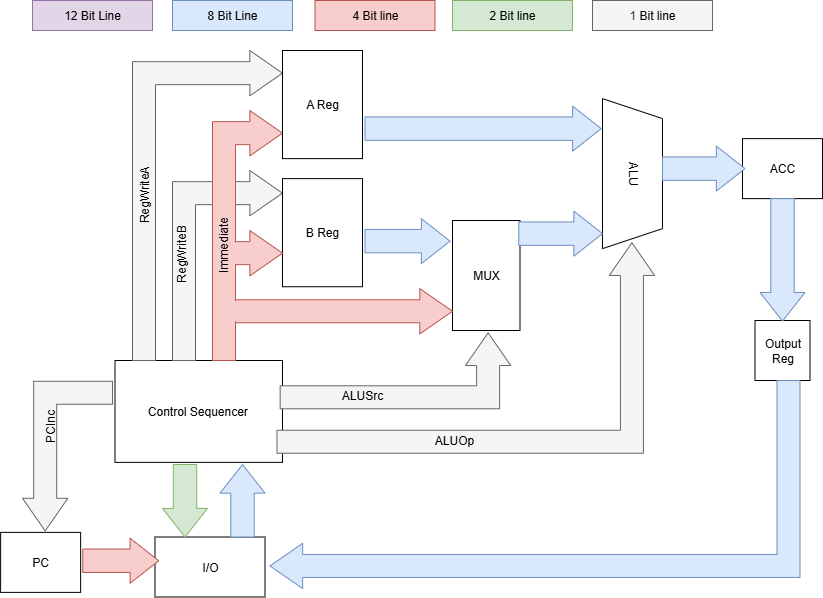

The diagram above was exported from draw.io. Its source (the exported page's mxGraphModel, read from the mxfile embedded in the PNG):
<mxGraphModel dx="1048" dy="735" grid="1" gridSize="10" guides="1" tooltips="1" connect="1" arrows="1" fold="1" page="1" pageScale="1" pageWidth="850" pageHeight="1100" math="0" shadow="0">
  <root>
    <mxCell id="0" />
    <mxCell id="1" parent="0" />
    <mxCell id="NfcSsQMi3NhONJh1nJ07-16" value="I/O" style="rounded=0;whiteSpace=wrap;html=1;" parent="1" vertex="1">
      <mxGeometry x="162.5" y="556.5" width="110" height="60" as="geometry" />
    </mxCell>
    <mxCell id="NfcSsQMi3NhONJh1nJ07-23" value="Control Sequencer&amp;nbsp;" style="rounded=0;whiteSpace=wrap;html=1;" parent="1" vertex="1">
      <mxGeometry x="122.5" y="380" width="167.5" height="101.88" as="geometry" />
    </mxCell>
    <mxCell id="jbKzcmA_Kpm-u2o6Ux2O-21" value="Output Reg" style="rounded=0;whiteSpace=wrap;html=1;" parent="1" vertex="1">
      <mxGeometry x="762.5" y="340" width="55" height="60" as="geometry" />
    </mxCell>
    <mxCell id="jbKzcmA_Kpm-u2o6Ux2O-22" value="" style="html=1;shadow=0;dashed=0;align=center;verticalAlign=middle;shape=mxgraph.arrows2.bendArrow;dy=11.5;dx=32.67;notch=0;arrowHead=45.33;rounded=0;fillColor=#dae8fc;strokeColor=#6c8ebf;rotation=-180;" parent="1" vertex="1">
      <mxGeometry x="277.5" y="400" width="530" height="208.12" as="geometry" />
    </mxCell>
    <mxCell id="jbKzcmA_Kpm-u2o6Ux2O-31" value="ACC" style="rounded=0;whiteSpace=wrap;html=1;" parent="1" vertex="1">
      <mxGeometry x="750" y="158.12" width="80" height="60" as="geometry" />
    </mxCell>
    <mxCell id="jbKzcmA_Kpm-u2o6Ux2O-40" value="12 Bit Line" style="rounded=0;whiteSpace=wrap;html=1;fillColor=#e1d5e7;strokeColor=#9673a6;" parent="1" vertex="1">
      <mxGeometry x="40" y="20.000000000000004" width="120" height="30" as="geometry" />
    </mxCell>
    <mxCell id="jbKzcmA_Kpm-u2o6Ux2O-41" value="8 Bit Line" style="rounded=0;whiteSpace=wrap;html=1;fillColor=#dae8fc;strokeColor=#6c8ebf;" parent="1" vertex="1">
      <mxGeometry x="180" y="20.000000000000004" width="120" height="30" as="geometry" />
    </mxCell>
    <mxCell id="jbKzcmA_Kpm-u2o6Ux2O-42" value="4 Bit line" style="rounded=0;whiteSpace=wrap;html=1;fillColor=#f8cecc;strokeColor=#b85450;" parent="1" vertex="1">
      <mxGeometry x="322.5" y="20.000000000000004" width="120" height="30" as="geometry" />
    </mxCell>
    <mxCell id="jbKzcmA_Kpm-u2o6Ux2O-43" value="2 Bit line" style="rounded=0;whiteSpace=wrap;html=1;fillColor=#d5e8d4;strokeColor=#82b366;" parent="1" vertex="1">
      <mxGeometry x="460" y="20.000000000000004" width="120" height="30" as="geometry" />
    </mxCell>
    <mxCell id="jbKzcmA_Kpm-u2o6Ux2O-44" value="1&lt;span style=&quot;background-color: transparent; color: light-dark(rgb(0, 0, 0), rgb(255, 255, 255));&quot;&gt;&amp;nbsp;Bit line&lt;/span&gt;" style="rounded=0;whiteSpace=wrap;html=1;fillColor=#f5f5f5;strokeColor=#666666;fontColor=#333333;" parent="1" vertex="1">
      <mxGeometry x="600" y="20.000000000000004" width="120" height="30" as="geometry" />
    </mxCell>
    <mxCell id="xJfxLQjvneZkX2xxyTPW-2" value="MUX" style="rounded=0;whiteSpace=wrap;html=1;" vertex="1" parent="1">
      <mxGeometry x="460" y="240" width="67.5" height="110" as="geometry" />
    </mxCell>
    <mxCell id="xJfxLQjvneZkX2xxyTPW-4" value="ALU" style="shape=trapezoid;perimeter=trapezoidPerimeter;whiteSpace=wrap;html=1;fixedSize=1;rotation=90;" vertex="1" parent="1">
      <mxGeometry x="565" y="163.12" width="150" height="60" as="geometry" />
    </mxCell>
    <mxCell id="xJfxLQjvneZkX2xxyTPW-5" value="" style="html=1;shadow=0;dashed=0;align=center;verticalAlign=middle;shape=mxgraph.arrows2.bendArrow;dy=11.5;dx=32.67;notch=0;arrowHead=45.33;rounded=0;fillColor=#f5f5f5;strokeColor=#666666;fontColor=#333333;" vertex="1" parent="1">
      <mxGeometry x="140" y="70" width="150" height="310" as="geometry" />
    </mxCell>
    <mxCell id="xJfxLQjvneZkX2xxyTPW-6" value="" style="html=1;shadow=0;dashed=0;align=center;verticalAlign=middle;shape=mxgraph.arrows2.bendArrow;dy=11.5;dx=32.67;notch=0;arrowHead=45.33;rounded=0;fillColor=#f5f5f5;strokeColor=#666666;fontColor=#333333;" vertex="1" parent="1">
      <mxGeometry x="180" y="190" width="110" height="190" as="geometry" />
    </mxCell>
    <mxCell id="xJfxLQjvneZkX2xxyTPW-7" value="" style="html=1;shadow=0;dashed=0;align=center;verticalAlign=middle;shape=mxgraph.arrows2.bendArrow;dy=11.5;dx=32.67;notch=0;arrowHead=45.33;rounded=0;fillColor=#f8cecc;strokeColor=#b85450;" vertex="1" parent="1">
      <mxGeometry x="220" y="308.12" width="240" height="70" as="geometry" />
    </mxCell>
    <mxCell id="xJfxLQjvneZkX2xxyTPW-8" value="" style="html=1;shadow=0;dashed=0;align=center;verticalAlign=middle;shape=mxgraph.arrows2.arrow;dy=0.48;dx=28.65;direction=north;notch=0;fillColor=#dae8fc;strokeColor=#6c8ebf;rotation=90;" vertex="1" parent="1">
      <mxGeometry x="392.5" y="218.12" width="45" height="85" as="geometry" />
    </mxCell>
    <mxCell id="xJfxLQjvneZkX2xxyTPW-9" value="" style="html=1;shadow=0;dashed=0;align=center;verticalAlign=middle;shape=mxgraph.arrows2.arrow;dy=0.48;dx=28.65;direction=north;notch=0;fillColor=#dae8fc;strokeColor=#6c8ebf;rotation=90;" vertex="1" parent="1">
      <mxGeometry x="545.63" y="211.25" width="45" height="83.75" as="geometry" />
    </mxCell>
    <mxCell id="xJfxLQjvneZkX2xxyTPW-12" value="" style="html=1;shadow=0;dashed=0;align=center;verticalAlign=middle;shape=mxgraph.arrows2.arrow;dy=0.48;dx=28.65;direction=north;notch=0;fillColor=#dae8fc;strokeColor=#6c8ebf;rotation=90;" vertex="1" parent="1">
      <mxGeometry x="688.75" y="146.87" width="45" height="82.5" as="geometry" />
    </mxCell>
    <mxCell id="xJfxLQjvneZkX2xxyTPW-13" value="" style="html=1;shadow=0;dashed=0;align=center;verticalAlign=middle;shape=mxgraph.arrows2.arrow;dy=0.48;dx=28.65;direction=north;notch=0;fillColor=#dae8fc;strokeColor=#6c8ebf;rotation=90;" vertex="1" parent="1">
      <mxGeometry x="468.13" y="30" width="45" height="236.25" as="geometry" />
    </mxCell>
    <mxCell id="xJfxLQjvneZkX2xxyTPW-14" value="" style="html=1;shadow=0;dashed=0;align=center;verticalAlign=middle;shape=mxgraph.arrows2.bendArrow;dy=11.5;dx=32.67;notch=0;arrowHead=45.33;rounded=0;fillColor=#f5f5f5;strokeColor=#666666;rotation=-90;flipH=0;flipV=1;fontColor=#333333;" vertex="1" parent="1">
      <mxGeometry x="365" y="275" width="75.94" height="230.63" as="geometry" />
    </mxCell>
    <mxCell id="xJfxLQjvneZkX2xxyTPW-15" value="" style="html=1;shadow=0;dashed=0;align=center;verticalAlign=middle;shape=mxgraph.arrows2.arrow;dy=0.48;dx=28.65;direction=north;notch=0;fillColor=#dae8fc;strokeColor=#6c8ebf;rotation=-180;" vertex="1" parent="1">
      <mxGeometry x="767.5" y="218.12" width="45" height="122.5" as="geometry" />
    </mxCell>
    <mxCell id="xJfxLQjvneZkX2xxyTPW-16" value="PC" style="rounded=0;whiteSpace=wrap;html=1;" vertex="1" parent="1">
      <mxGeometry x="8.129999999999999" y="551.88" width="80" height="60" as="geometry" />
    </mxCell>
    <mxCell id="xJfxLQjvneZkX2xxyTPW-18" value="" style="html=1;shadow=0;dashed=0;align=center;verticalAlign=middle;shape=mxgraph.arrows2.bendArrow;dy=11.5;dx=32.67;notch=0;arrowHead=45.33;rounded=0;fillColor=#f5f5f5;strokeColor=#666666;rotation=-90;flipH=1;flipV=0;fontColor=#333333;" vertex="1" parent="1">
      <mxGeometry x="0.16000000000000014" y="430.63" width="149.69" height="90" as="geometry" />
    </mxCell>
    <mxCell id="xJfxLQjvneZkX2xxyTPW-19" value="" style="html=1;shadow=0;dashed=0;align=center;verticalAlign=middle;shape=mxgraph.arrows2.arrow;dy=0.48;dx=28.65;direction=north;notch=0;fillColor=#f8cecc;strokeColor=#b85450;rotation=90;" vertex="1" parent="1">
      <mxGeometry x="105.75" y="542.25" width="45" height="76" as="geometry" />
    </mxCell>
    <mxCell id="xJfxLQjvneZkX2xxyTPW-21" value="" style="html=1;shadow=0;dashed=0;align=center;verticalAlign=middle;shape=mxgraph.arrows2.arrow;dy=0.48;dx=28.65;direction=north;notch=0;fillColor=#d5e8d4;strokeColor=#82b366;rotation=-180;" vertex="1" parent="1">
      <mxGeometry x="170" y="484" width="45" height="72.5" as="geometry" />
    </mxCell>
    <mxCell id="xJfxLQjvneZkX2xxyTPW-25" value="" style="html=1;shadow=0;dashed=0;align=center;verticalAlign=middle;shape=mxgraph.arrows2.arrow;dy=0.48;dx=28.65;direction=north;notch=0;fillColor=#dae8fc;strokeColor=#6c8ebf;rotation=0;" vertex="1" parent="1">
      <mxGeometry x="227.5" y="484" width="45" height="72.5" as="geometry" />
    </mxCell>
    <mxCell id="xJfxLQjvneZkX2xxyTPW-26" value="" style="html=1;shadow=0;dashed=0;align=center;verticalAlign=middle;shape=mxgraph.arrows2.bendArrow;dy=11.5;dx=32.67;notch=0;arrowHead=45.33;rounded=0;fillColor=#f5f5f5;strokeColor=#666666;rotation=-90;flipH=0;flipV=1;fontColor=#333333;" vertex="1" parent="1">
      <mxGeometry x="368.04" y="178.68" width="210.47" height="377.66" as="geometry" />
    </mxCell>
    <mxCell id="xJfxLQjvneZkX2xxyTPW-27" value="RegWriteA" style="text;html=1;align=center;verticalAlign=middle;whiteSpace=wrap;rounded=0;rotation=-90;" vertex="1" parent="1">
      <mxGeometry x="122.5" y="199.37" width="60" height="30" as="geometry" />
    </mxCell>
    <mxCell id="xJfxLQjvneZkX2xxyTPW-28" value="RegWriteB" style="text;html=1;align=center;verticalAlign=middle;whiteSpace=wrap;rounded=0;rotation=-90;" vertex="1" parent="1">
      <mxGeometry x="160" y="258.12" width="60" height="30" as="geometry" />
    </mxCell>
    <mxCell id="xJfxLQjvneZkX2xxyTPW-29" value="PCInc" style="text;html=1;align=center;verticalAlign=middle;whiteSpace=wrap;rounded=0;rotation=-90;" vertex="1" parent="1">
      <mxGeometry x="28.13" y="430.63" width="60" height="30" as="geometry" />
    </mxCell>
    <mxCell id="xJfxLQjvneZkX2xxyTPW-32" value="ALUSrc" style="text;html=1;align=center;verticalAlign=middle;whiteSpace=wrap;rounded=0;rotation=0;" vertex="1" parent="1">
      <mxGeometry x="340" y="400" width="60" height="30" as="geometry" />
    </mxCell>
    <mxCell id="xJfxLQjvneZkX2xxyTPW-33" value="ALUOp" style="text;html=1;align=center;verticalAlign=middle;whiteSpace=wrap;rounded=0;rotation=0;" vertex="1" parent="1">
      <mxGeometry x="431.95" y="445" width="60" height="30" as="geometry" />
    </mxCell>
    <mxCell id="xJfxLQjvneZkX2xxyTPW-35" value="" style="html=1;shadow=0;dashed=0;align=center;verticalAlign=middle;shape=mxgraph.arrows2.bendArrow;dy=11.5;dx=32.67;notch=0;arrowHead=45.33;rounded=0;fillColor=#f8cecc;strokeColor=#b85450;" vertex="1" parent="1">
      <mxGeometry x="220" y="130" width="70" height="250" as="geometry" />
    </mxCell>
    <mxCell id="xJfxLQjvneZkX2xxyTPW-37" value="A Reg" style="rounded=0;whiteSpace=wrap;html=1;" vertex="1" parent="1">
      <mxGeometry x="290" y="70" width="80" height="108.12" as="geometry" />
    </mxCell>
    <mxCell id="xJfxLQjvneZkX2xxyTPW-38" value="B&lt;span style=&quot;background-color: transparent; color: light-dark(rgb(0, 0, 0), rgb(255, 255, 255));&quot;&gt;&amp;nbsp;Reg&lt;/span&gt;" style="rounded=0;whiteSpace=wrap;html=1;" vertex="1" parent="1">
      <mxGeometry x="290" y="198.12" width="80" height="108.12" as="geometry" />
    </mxCell>
    <mxCell id="xJfxLQjvneZkX2xxyTPW-40" value="" style="html=1;shadow=0;dashed=0;align=center;verticalAlign=middle;shape=mxgraph.arrows2.bendArrow;dy=11.5;dx=32.67;notch=0;arrowHead=45.33;rounded=0;fillColor=#f8cecc;strokeColor=#b85450;" vertex="1" parent="1">
      <mxGeometry x="220" y="250" width="70" height="130" as="geometry" />
    </mxCell>
    <mxCell id="xJfxLQjvneZkX2xxyTPW-39" value="" style="rounded=0;whiteSpace=wrap;html=1;fillColor=#f8cecc;strokeColor=none;" vertex="1" parent="1">
      <mxGeometry x="240" y="320.62" width="100" height="20" as="geometry" />
    </mxCell>
    <mxCell id="xJfxLQjvneZkX2xxyTPW-41" value="" style="rounded=0;whiteSpace=wrap;html=1;fillColor=#f8cecc;strokeColor=none;" vertex="1" parent="1">
      <mxGeometry x="221" y="250" width="21" height="20" as="geometry" />
    </mxCell>
    <mxCell id="xJfxLQjvneZkX2xxyTPW-30" value="Immediate" style="text;html=1;align=center;verticalAlign=middle;whiteSpace=wrap;rounded=0;rotation=-90;" vertex="1" parent="1">
      <mxGeometry x="201.5" y="250" width="60" height="30" as="geometry" />
    </mxCell>
  </root>
</mxGraphModel>